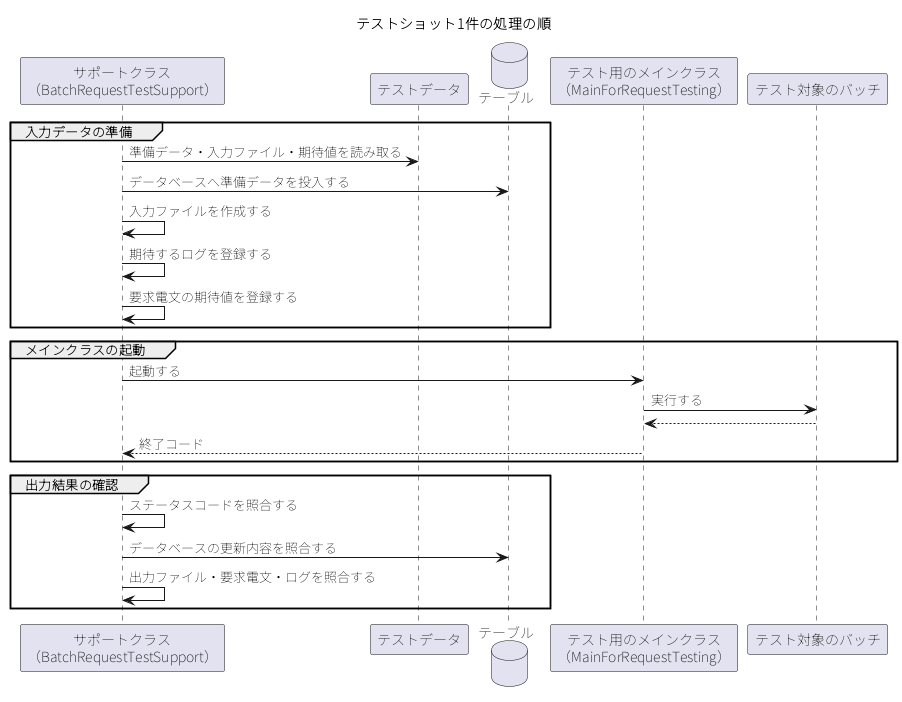

The diagram above was rendered by PlantUML. Its source (embedded in the PNG):
@startuml
skinparam shadowing false
skinparam defaultFontName "Noto Sans JP"
skinparam sequenceMessageAlign left
title テストショット1件の処理の順
participant "サポートクラス\n（BatchRequestTestSupport）" as SUP
participant "テストデータ" as TD
database "テーブル" as DB
participant "テスト用のメインクラス\n（MainForRequestTesting）" as MAIN
participant "テスト対象のバッチ" as APP
group 入力データの準備
  SUP -> TD : 準備データ・入力ファイル・期待値を読み取る
  SUP -> DB : データベースへ準備データを投入する
  SUP -> SUP : 入力ファイルを作成する
  SUP -> SUP : 期待するログを登録する
  SUP -> SUP : 要求電文の期待値を登録する
end
group メインクラスの起動
  SUP -> MAIN : 起動する
  MAIN -> APP : 実行する
  APP --> MAIN
  MAIN --> SUP : 終了コード
end
group 出力結果の確認
  SUP -> SUP : ステータスコードを照合する
  SUP -> DB : データベースの更新内容を照合する
  SUP -> SUP : 出力ファイル・要求電文・ログを照合する
end
@enduml